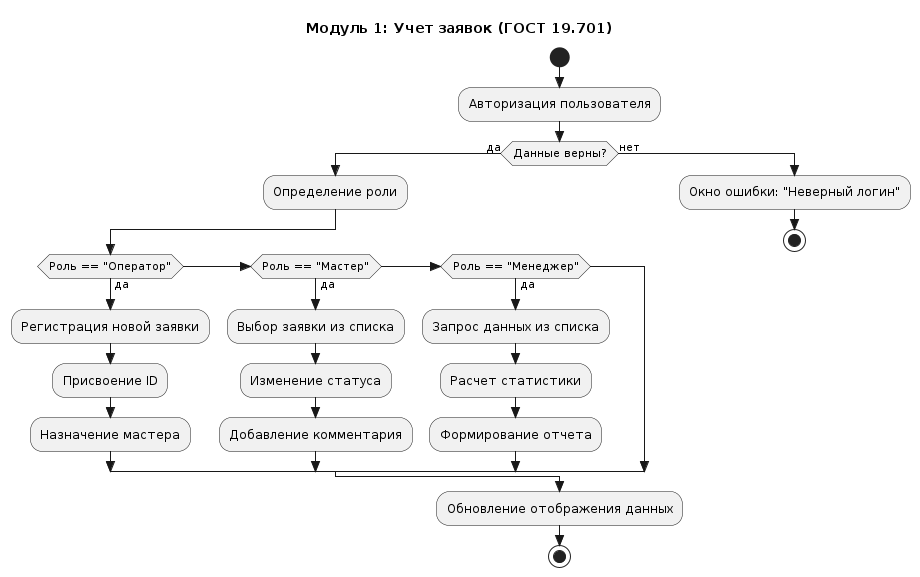

The diagram above was rendered by PlantUML. Its source (embedded in the PNG):
@startuml
title Модуль 1: Учет заявок (ГОСТ 19.701)

skinparam conditionStyle inside
skinparam Style strictuml

start
:Авторизация пользователя;
if (Данные верны?) then (да)
  :Определение роли;
  
  if (Роль == "Оператор") then (да)
    :Регистрация новой заявки;
    :Присвоение ID;
    :Назначение мастера;
  else if (Роль == "Мастер") then (да)
    :Выбор заявки из списка;
    :Изменение статуса;
    :Добавление комментария;
  else if (Роль == "Менеджер") then (да)
    :Запрос данных из списка;
    :Расчет статистики;
    :Формирование отчета;
  endif

else (нет)
  :Окно ошибки: "Неверный логин";
  stop
endif

:Обновление отображения данных;
stop
@enduml